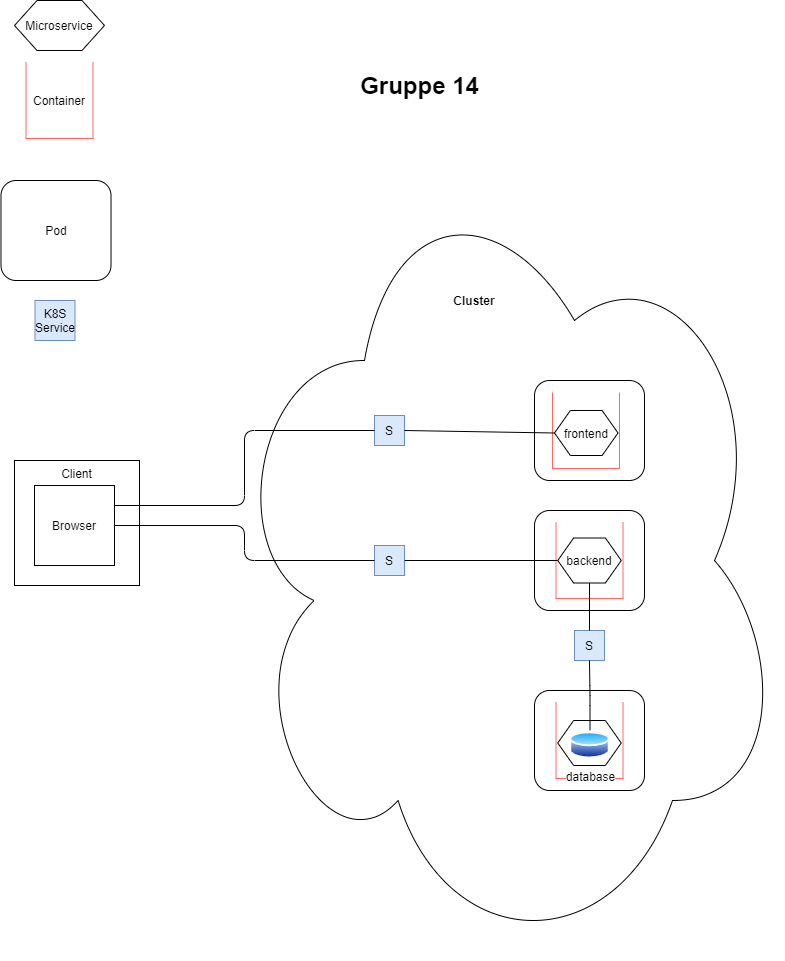

The diagram above was exported from draw.io. Its source (the exported page's mxGraphModel, read from the mxfile embedded in the PNG):
<mxGraphModel dx="2062" dy="1073" grid="1" gridSize="10" guides="1" tooltips="1" connect="1" arrows="1" fold="1" page="1" pageScale="1" pageWidth="827" pageHeight="1169" math="0" shadow="0">
  <root>
    <mxCell id="0" />
    <mxCell id="1" parent="0" />
    <mxCell id="dR_FfFKMFu5-h9lbiH7j-1" value="Client" style="whiteSpace=wrap;html=1;aspect=fixed;verticalAlign=top;" vertex="1" parent="1">
      <mxGeometry x="30" y="520" width="125" height="125" as="geometry" />
    </mxCell>
    <mxCell id="dR_FfFKMFu5-h9lbiH7j-4" value="Browser" style="whiteSpace=wrap;html=1;aspect=fixed;" vertex="1" parent="1">
      <mxGeometry x="50" y="545" width="80" height="80" as="geometry" />
    </mxCell>
    <mxCell id="dR_FfFKMFu5-h9lbiH7j-5" value="" style="ellipse;shape=cloud;whiteSpace=wrap;html=1;" vertex="1" parent="1">
      <mxGeometry x="240" y="220" width="560" height="800" as="geometry" />
    </mxCell>
    <mxCell id="dR_FfFKMFu5-h9lbiH7j-7" value="S" style="whiteSpace=wrap;html=1;aspect=fixed;fillColor=#dae8fc;strokeColor=#6c8ebf;" vertex="1" parent="1">
      <mxGeometry x="390" y="475" width="30" height="30" as="geometry" />
    </mxCell>
    <mxCell id="dR_FfFKMFu5-h9lbiH7j-8" value="S" style="whiteSpace=wrap;html=1;aspect=fixed;fillColor=#dae8fc;strokeColor=#6c8ebf;" vertex="1" parent="1">
      <mxGeometry x="390" y="605" width="30" height="30" as="geometry" />
    </mxCell>
    <mxCell id="dR_FfFKMFu5-h9lbiH7j-10" value="" style="rounded=1;whiteSpace=wrap;html=1;" vertex="1" parent="1">
      <mxGeometry x="550" y="440" width="110" height="100" as="geometry" />
    </mxCell>
    <mxCell id="dR_FfFKMFu5-h9lbiH7j-11" value="" style="rounded=1;whiteSpace=wrap;html=1;" vertex="1" parent="1">
      <mxGeometry x="550" y="570" width="110" height="100" as="geometry" />
    </mxCell>
    <mxCell id="dR_FfFKMFu5-h9lbiH7j-12" value="" style="rounded=1;whiteSpace=wrap;html=1;" vertex="1" parent="1">
      <mxGeometry x="550" y="750" width="110" height="100" as="geometry" />
    </mxCell>
    <mxCell id="dR_FfFKMFu5-h9lbiH7j-13" value="S" style="whiteSpace=wrap;html=1;aspect=fixed;fillColor=#dae8fc;strokeColor=#6c8ebf;" vertex="1" parent="1">
      <mxGeometry x="590" y="690" width="30" height="30" as="geometry" />
    </mxCell>
    <mxCell id="dR_FfFKMFu5-h9lbiH7j-17" value="" style="shape=partialRectangle;whiteSpace=wrap;html=1;bottom=0;right=0;fillColor=none;strokeColor=#FF6666;rotation=-90;" vertex="1" parent="1">
      <mxGeometry x="550" y="470" width="76" height="40" as="geometry" />
    </mxCell>
    <mxCell id="dR_FfFKMFu5-h9lbiH7j-18" value="" style="shape=partialRectangle;whiteSpace=wrap;html=1;bottom=0;right=0;fillColor=none;strokeColor=#FF6666;rotation=-90;direction=east;flipH=0;flipV=1;" vertex="1" parent="1">
      <mxGeometry x="577" y="470" width="76" height="40" as="geometry" />
    </mxCell>
    <mxCell id="dR_FfFKMFu5-h9lbiH7j-19" value="" style="shape=partialRectangle;whiteSpace=wrap;html=1;bottom=0;right=0;fillColor=none;strokeColor=#FF6666;rotation=-90;" vertex="1" parent="1">
      <mxGeometry x="553.5" y="600" width="76" height="40" as="geometry" />
    </mxCell>
    <mxCell id="dR_FfFKMFu5-h9lbiH7j-20" value="" style="shape=partialRectangle;whiteSpace=wrap;html=1;bottom=0;right=0;fillColor=none;strokeColor=#FF6666;rotation=-90;direction=east;flipH=0;flipV=1;" vertex="1" parent="1">
      <mxGeometry x="580.5" y="600" width="76" height="40" as="geometry" />
    </mxCell>
    <mxCell id="dR_FfFKMFu5-h9lbiH7j-21" value="" style="shape=partialRectangle;whiteSpace=wrap;html=1;bottom=0;right=0;fillColor=none;strokeColor=#FF6666;rotation=-90;" vertex="1" parent="1">
      <mxGeometry x="553.5" y="780" width="76" height="40" as="geometry" />
    </mxCell>
    <mxCell id="dR_FfFKMFu5-h9lbiH7j-22" value="" style="shape=partialRectangle;whiteSpace=wrap;html=1;bottom=0;right=0;fillColor=none;strokeColor=#FF6666;rotation=-90;direction=east;flipH=0;flipV=1;" vertex="1" parent="1">
      <mxGeometry x="580.5" y="780" width="76" height="40" as="geometry" />
    </mxCell>
    <mxCell id="dR_FfFKMFu5-h9lbiH7j-23" value="frontend" style="shape=hexagon;perimeter=hexagonPerimeter2;whiteSpace=wrap;html=1;strokeColor=#000000;" vertex="1" parent="1">
      <mxGeometry x="570" y="470" width="63.5" height="45" as="geometry" />
    </mxCell>
    <mxCell id="dR_FfFKMFu5-h9lbiH7j-24" value="backend" style="shape=hexagon;perimeter=hexagonPerimeter2;whiteSpace=wrap;html=1;strokeColor=#000000;" vertex="1" parent="1">
      <mxGeometry x="573.25" y="597.5" width="63.5" height="45" as="geometry" />
    </mxCell>
    <mxCell id="dR_FfFKMFu5-h9lbiH7j-25" value="" style="shape=hexagon;perimeter=hexagonPerimeter2;whiteSpace=wrap;html=1;strokeColor=#000000;" vertex="1" parent="1">
      <mxGeometry x="573.25" y="780" width="63.5" height="45" as="geometry" />
    </mxCell>
    <mxCell id="dR_FfFKMFu5-h9lbiH7j-26" value="database" style="aspect=fixed;perimeter=ellipsePerimeter;html=1;align=center;shadow=0;dashed=0;spacingTop=3;image;image=img/lib/active_directory/database.svg;strokeColor=#000000;" vertex="1" parent="1">
      <mxGeometry x="585" y="789.66" width="41" height="30.34" as="geometry" />
    </mxCell>
    <mxCell id="dR_FfFKMFu5-h9lbiH7j-31" value="" style="endArrow=none;html=1;exitX=0;exitY=0.5;exitDx=0;exitDy=0;entryX=1;entryY=0.5;entryDx=0;entryDy=0;strokeColor=#000000;rounded=0;" edge="1" parent="1" source="dR_FfFKMFu5-h9lbiH7j-23" target="dR_FfFKMFu5-h9lbiH7j-7">
      <mxGeometry width="50" height="50" relative="1" as="geometry">
        <mxPoint x="420" y="530" as="sourcePoint" />
        <mxPoint x="470" y="480" as="targetPoint" />
      </mxGeometry>
    </mxCell>
    <mxCell id="dR_FfFKMFu5-h9lbiH7j-32" value="" style="endArrow=none;html=1;edgeStyle=orthogonalEdgeStyle;entryX=0;entryY=0.5;entryDx=0;entryDy=0;exitX=1;exitY=0.5;exitDx=0;exitDy=0;" edge="1" parent="1" source="dR_FfFKMFu5-h9lbiH7j-8" target="dR_FfFKMFu5-h9lbiH7j-24">
      <mxGeometry relative="1" as="geometry">
        <mxPoint x="340" y="750" as="sourcePoint" />
        <mxPoint x="500" y="750" as="targetPoint" />
      </mxGeometry>
    </mxCell>
    <mxCell id="dR_FfFKMFu5-h9lbiH7j-33" value="" style="endArrow=none;html=1;edgeStyle=orthogonalEdgeStyle;entryX=0.5;entryY=1;entryDx=0;entryDy=0;exitX=0.5;exitY=0;exitDx=0;exitDy=0;" edge="1" parent="1" source="dR_FfFKMFu5-h9lbiH7j-13" target="dR_FfFKMFu5-h9lbiH7j-24">
      <mxGeometry relative="1" as="geometry">
        <mxPoint x="350" y="760" as="sourcePoint" />
        <mxPoint x="510" y="760" as="targetPoint" />
      </mxGeometry>
    </mxCell>
    <mxCell id="dR_FfFKMFu5-h9lbiH7j-34" value="" style="endArrow=none;html=1;edgeStyle=orthogonalEdgeStyle;entryX=0.5;entryY=1;entryDx=0;entryDy=0;" edge="1" parent="1" source="dR_FfFKMFu5-h9lbiH7j-26" target="dR_FfFKMFu5-h9lbiH7j-13">
      <mxGeometry relative="1" as="geometry">
        <mxPoint x="360" y="770" as="sourcePoint" />
        <mxPoint x="520" y="770" as="targetPoint" />
      </mxGeometry>
    </mxCell>
    <mxCell id="dR_FfFKMFu5-h9lbiH7j-35" value="" style="endArrow=none;html=1;edgeStyle=orthogonalEdgeStyle;exitX=1;exitY=0.5;exitDx=0;exitDy=0;entryX=0;entryY=0.5;entryDx=0;entryDy=0;" edge="1" parent="1" source="dR_FfFKMFu5-h9lbiH7j-4" target="dR_FfFKMFu5-h9lbiH7j-8">
      <mxGeometry relative="1" as="geometry">
        <mxPoint x="370" y="780" as="sourcePoint" />
        <mxPoint x="530" y="780" as="targetPoint" />
      </mxGeometry>
    </mxCell>
    <mxCell id="dR_FfFKMFu5-h9lbiH7j-36" value="" style="endArrow=none;html=1;edgeStyle=orthogonalEdgeStyle;exitX=1;exitY=0.25;exitDx=0;exitDy=0;entryX=0;entryY=0.5;entryDx=0;entryDy=0;" edge="1" parent="1" source="dR_FfFKMFu5-h9lbiH7j-4" target="dR_FfFKMFu5-h9lbiH7j-7">
      <mxGeometry relative="1" as="geometry">
        <mxPoint x="380" y="790" as="sourcePoint" />
        <mxPoint x="540" y="790" as="targetPoint" />
      </mxGeometry>
    </mxCell>
    <mxCell id="dR_FfFKMFu5-h9lbiH7j-40" value="Gruppe 14" style="text;strokeColor=none;fillColor=none;html=1;fontSize=24;fontStyle=1;verticalAlign=middle;align=center;" vertex="1" parent="1">
      <mxGeometry x="230" y="90" width="410" height="110" as="geometry" />
    </mxCell>
    <mxCell id="dR_FfFKMFu5-h9lbiH7j-41" value="Microservice" style="shape=hexagon;perimeter=hexagonPerimeter2;whiteSpace=wrap;html=1;strokeColor=#000000;" vertex="1" parent="1">
      <mxGeometry x="30" y="60" width="90" height="50" as="geometry" />
    </mxCell>
    <mxCell id="dR_FfFKMFu5-h9lbiH7j-42" value="" style="shape=partialRectangle;whiteSpace=wrap;html=1;bottom=0;right=0;fillColor=none;strokeColor=#FF6666;rotation=-90;" vertex="1" parent="1">
      <mxGeometry x="23.5" y="140" width="76" height="40" as="geometry" />
    </mxCell>
    <mxCell id="dR_FfFKMFu5-h9lbiH7j-43" value="" style="shape=partialRectangle;whiteSpace=wrap;html=1;bottom=0;right=0;fillColor=none;strokeColor=#FF6666;rotation=-90;direction=east;flipH=0;flipV=1;" vertex="1" parent="1">
      <mxGeometry x="50.5" y="140" width="76" height="40" as="geometry" />
    </mxCell>
    <mxCell id="dR_FfFKMFu5-h9lbiH7j-44" value="Container" style="text;html=1;strokeColor=none;fillColor=none;align=center;verticalAlign=middle;whiteSpace=wrap;rounded=0;" vertex="1" parent="1">
      <mxGeometry x="50" y="140" width="50" height="40" as="geometry" />
    </mxCell>
    <mxCell id="dR_FfFKMFu5-h9lbiH7j-45" value="Pod" style="rounded=1;whiteSpace=wrap;html=1;" vertex="1" parent="1">
      <mxGeometry x="16.5" y="240" width="110" height="100" as="geometry" />
    </mxCell>
    <mxCell id="dR_FfFKMFu5-h9lbiH7j-46" value="K8S Service" style="whiteSpace=wrap;html=1;aspect=fixed;fillColor=#dae8fc;strokeColor=#6c8ebf;" vertex="1" parent="1">
      <mxGeometry x="50.5" y="360" width="40" height="40" as="geometry" />
    </mxCell>
    <mxCell id="dR_FfFKMFu5-h9lbiH7j-47" value="Cluster" style="text;html=1;strokeColor=none;fillColor=none;align=center;verticalAlign=middle;whiteSpace=wrap;rounded=0;fontStyle=1" vertex="1" parent="1">
      <mxGeometry x="440" y="330" width="100" height="60" as="geometry" />
    </mxCell>
  </root>
</mxGraphModel>